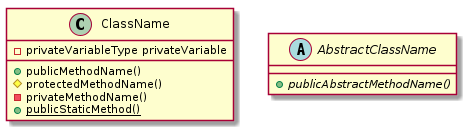

The diagram above was rendered by PlantUML. Its source (embedded in the PNG):
@startuml

class ClassName{
    + publicMethodName()
    # protectedMethodName()
    - privateMethodName()
    + {static} publicStaticMethod()
    - privateVariableType privateVariable
}


abstract class AbstractClassName{
    + {abstract} publicAbstractMethodName()
}

@enduml